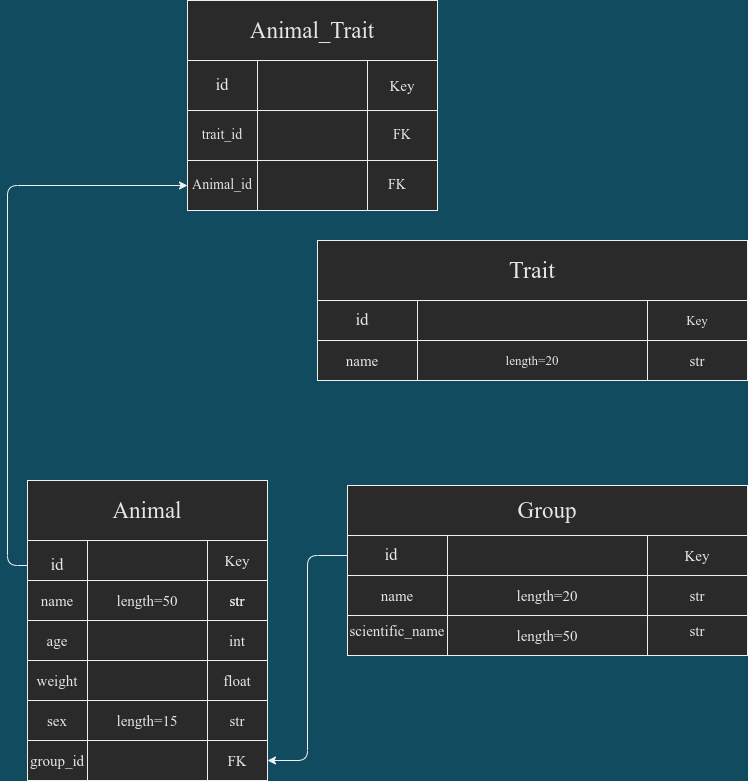

The diagram above was exported from draw.io. Its source (the exported page's mxGraphModel, read from the mxfile embedded in the PNG):
<mxGraphModel dx="796" dy="461" grid="1" gridSize="10" guides="1" tooltips="1" connect="1" arrows="1" fold="1" page="1" pageScale="1" pageWidth="827" pageHeight="1169" background="#114B5F" math="0" shadow="0">
  <root>
    <mxCell id="0" />
    <mxCell id="1" parent="0" />
    <mxCell id="h1-juAuWNWtdKbXDIE-K-25" value="" style="rounded=0;whiteSpace=wrap;html=1;fontFamily=Times New Roman;fontSize=12;fontColor=none;" vertex="1" parent="1">
      <mxGeometry x="60" y="600" width="240" height="300" as="geometry" />
    </mxCell>
    <mxCell id="h1-juAuWNWtdKbXDIE-K-26" value="&lt;font style=&quot;font-size: 23px;&quot; color=&quot;#e6e6e6&quot;&gt;Animal&lt;/font&gt;" style="rounded=0;whiteSpace=wrap;html=1;fontFamily=Times New Roman;fontSize=12;fontColor=none;" vertex="1" parent="1">
      <mxGeometry x="60" y="600" width="240" height="60" as="geometry" />
    </mxCell>
    <mxCell id="h1-juAuWNWtdKbXDIE-K-27" value="" style="shape=process;whiteSpace=wrap;html=1;backgroundOutline=1;fontFamily=Times New Roman;fontSize=23;fontColor=#E6E6E6;size=0.25;" vertex="1" parent="1">
      <mxGeometry x="60" y="660" width="240" height="40" as="geometry" />
    </mxCell>
    <mxCell id="h1-juAuWNWtdKbXDIE-K-29" value="" style="shape=process;whiteSpace=wrap;html=1;backgroundOutline=1;fontFamily=Times New Roman;fontSize=23;fontColor=#E6E6E6;size=0.25;" vertex="1" parent="1">
      <mxGeometry x="60" y="700" width="240" height="40" as="geometry" />
    </mxCell>
    <mxCell id="h1-juAuWNWtdKbXDIE-K-30" value="" style="shape=process;whiteSpace=wrap;html=1;backgroundOutline=1;fontFamily=Times New Roman;fontSize=23;fontColor=#E6E6E6;size=0.25;" vertex="1" parent="1">
      <mxGeometry x="60" y="740" width="240" height="40" as="geometry" />
    </mxCell>
    <mxCell id="h1-juAuWNWtdKbXDIE-K-32" value="" style="shape=process;whiteSpace=wrap;html=1;backgroundOutline=1;fontFamily=Times New Roman;fontSize=23;fontColor=#E6E6E6;size=0.25;" vertex="1" parent="1">
      <mxGeometry x="60" y="780" width="240" height="40" as="geometry" />
    </mxCell>
    <mxCell id="h1-juAuWNWtdKbXDIE-K-33" value="" style="shape=process;whiteSpace=wrap;html=1;backgroundOutline=1;fontFamily=Times New Roman;fontSize=23;fontColor=#E6E6E6;size=0.25;" vertex="1" parent="1">
      <mxGeometry x="60" y="820" width="240" height="40" as="geometry" />
    </mxCell>
    <mxCell id="h1-juAuWNWtdKbXDIE-K-34" value="" style="shape=process;whiteSpace=wrap;html=1;backgroundOutline=1;fontFamily=Times New Roman;fontSize=23;fontColor=#E6E6E6;size=0.25;" vertex="1" parent="1">
      <mxGeometry x="60" y="860" width="240" height="40" as="geometry" />
    </mxCell>
    <mxCell id="h1-juAuWNWtdKbXDIE-K-82" style="edgeStyle=orthogonalEdgeStyle;orthogonalLoop=1;jettySize=auto;html=1;exitX=0;exitY=0.5;exitDx=0;exitDy=0;entryX=0;entryY=0.5;entryDx=0;entryDy=0;fontFamily=Times New Roman;fontSize=14;fontColor=#E6E6E6;" edge="1" parent="1" source="h1-juAuWNWtdKbXDIE-K-35" target="h1-juAuWNWtdKbXDIE-K-74">
      <mxGeometry relative="1" as="geometry" />
    </mxCell>
    <mxCell id="h1-juAuWNWtdKbXDIE-K-35" value="id" style="text;html=1;strokeColor=none;fillColor=none;align=center;verticalAlign=middle;whiteSpace=wrap;rounded=0;fontFamily=Times New Roman;fontSize=17;fontColor=#E6E6E6;" vertex="1" parent="1">
      <mxGeometry x="60" y="670" width="60" height="30" as="geometry" />
    </mxCell>
    <mxCell id="h1-juAuWNWtdKbXDIE-K-36" value="Key" style="text;html=1;strokeColor=none;fillColor=none;align=center;verticalAlign=middle;whiteSpace=wrap;rounded=0;fontFamily=Times New Roman;fontSize=15;fontColor=#E6E6E6;" vertex="1" parent="1">
      <mxGeometry x="240" y="665" width="60" height="30" as="geometry" />
    </mxCell>
    <mxCell id="h1-juAuWNWtdKbXDIE-K-37" value="name" style="text;html=1;strokeColor=none;fillColor=none;align=center;verticalAlign=middle;whiteSpace=wrap;rounded=0;fontFamily=Times New Roman;fontSize=15;fontColor=#E6E6E6;" vertex="1" parent="1">
      <mxGeometry x="60" y="705" width="60" height="30" as="geometry" />
    </mxCell>
    <mxCell id="h1-juAuWNWtdKbXDIE-K-38" value="str" style="text;html=1;strokeColor=none;fillColor=none;align=center;verticalAlign=middle;whiteSpace=wrap;rounded=0;fontFamily=Times New Roman;fontSize=15;fontColor=#E6E6E6;" vertex="1" parent="1">
      <mxGeometry x="240" y="705" width="60" height="30" as="geometry" />
    </mxCell>
    <mxCell id="h1-juAuWNWtdKbXDIE-K-39" value="length=50" style="text;html=1;strokeColor=none;fillColor=none;align=center;verticalAlign=middle;whiteSpace=wrap;rounded=0;fontFamily=Times New Roman;fontSize=15;fontColor=#E6E6E6;" vertex="1" parent="1">
      <mxGeometry x="130" y="705" width="100" height="30" as="geometry" />
    </mxCell>
    <mxCell id="h1-juAuWNWtdKbXDIE-K-40" value="age" style="text;html=1;strokeColor=none;fillColor=none;align=center;verticalAlign=middle;whiteSpace=wrap;rounded=0;fontFamily=Times New Roman;fontSize=15;fontColor=#E6E6E6;" vertex="1" parent="1">
      <mxGeometry x="60" y="745" width="60" height="30" as="geometry" />
    </mxCell>
    <mxCell id="h1-juAuWNWtdKbXDIE-K-41" value="int" style="text;html=1;strokeColor=none;fillColor=none;align=center;verticalAlign=middle;whiteSpace=wrap;rounded=0;fontFamily=Times New Roman;fontSize=15;fontColor=#E6E6E6;" vertex="1" parent="1">
      <mxGeometry x="240" y="745" width="60" height="30" as="geometry" />
    </mxCell>
    <mxCell id="h1-juAuWNWtdKbXDIE-K-42" value="weight" style="text;html=1;strokeColor=none;fillColor=none;align=center;verticalAlign=middle;whiteSpace=wrap;rounded=0;fontFamily=Times New Roman;fontSize=15;fontColor=#E6E6E6;" vertex="1" parent="1">
      <mxGeometry x="60" y="785" width="60" height="30" as="geometry" />
    </mxCell>
    <mxCell id="h1-juAuWNWtdKbXDIE-K-43" value="float" style="text;html=1;strokeColor=none;fillColor=none;align=center;verticalAlign=middle;whiteSpace=wrap;rounded=0;fontFamily=Times New Roman;fontSize=15;fontColor=#E6E6E6;" vertex="1" parent="1">
      <mxGeometry x="240" y="785" width="60" height="30" as="geometry" />
    </mxCell>
    <mxCell id="h1-juAuWNWtdKbXDIE-K-44" value="sex" style="text;html=1;strokeColor=none;fillColor=none;align=center;verticalAlign=middle;whiteSpace=wrap;rounded=0;fontFamily=Times New Roman;fontSize=15;fontColor=#E6E6E6;" vertex="1" parent="1">
      <mxGeometry x="60" y="825" width="60" height="30" as="geometry" />
    </mxCell>
    <mxCell id="h1-juAuWNWtdKbXDIE-K-45" value="length=15" style="text;html=1;strokeColor=none;fillColor=none;align=center;verticalAlign=middle;whiteSpace=wrap;rounded=0;fontFamily=Times New Roman;fontSize=15;fontColor=#E6E6E6;" vertex="1" parent="1">
      <mxGeometry x="130" y="825" width="100" height="30" as="geometry" />
    </mxCell>
    <mxCell id="h1-juAuWNWtdKbXDIE-K-46" value="str" style="text;html=1;strokeColor=none;fillColor=none;align=center;verticalAlign=middle;whiteSpace=wrap;rounded=0;fontFamily=Times New Roman;fontSize=15;fontColor=#E6E6E6;" vertex="1" parent="1">
      <mxGeometry x="240" y="825" width="60" height="30" as="geometry" />
    </mxCell>
    <mxCell id="h1-juAuWNWtdKbXDIE-K-47" value="group_id" style="text;html=1;strokeColor=none;fillColor=none;align=center;verticalAlign=middle;whiteSpace=wrap;rounded=0;fontFamily=Times New Roman;fontSize=15;fontColor=#E6E6E6;" vertex="1" parent="1">
      <mxGeometry x="60" y="865" width="60" height="30" as="geometry" />
    </mxCell>
    <mxCell id="h1-juAuWNWtdKbXDIE-K-48" value="FK" style="text;html=1;strokeColor=none;fillColor=none;align=center;verticalAlign=middle;whiteSpace=wrap;rounded=0;fontFamily=Times New Roman;fontSize=15;fontColor=#E6E6E6;" vertex="1" parent="1">
      <mxGeometry x="240" y="865" width="60" height="30" as="geometry" />
    </mxCell>
    <mxCell id="h1-juAuWNWtdKbXDIE-K-49" value="" style="rounded=0;whiteSpace=wrap;html=1;fontFamily=Times New Roman;fontSize=15;fontColor=#E6E6E6;" vertex="1" parent="1">
      <mxGeometry x="380" y="605" width="400" height="170" as="geometry" />
    </mxCell>
    <mxCell id="h1-juAuWNWtdKbXDIE-K-50" value="Group" style="rounded=0;whiteSpace=wrap;html=1;fontFamily=Times New Roman;fontSize=23;fontColor=#E6E6E6;" vertex="1" parent="1">
      <mxGeometry x="380" y="605" width="400" height="50" as="geometry" />
    </mxCell>
    <mxCell id="h1-juAuWNWtdKbXDIE-K-68" style="edgeStyle=orthogonalEdgeStyle;orthogonalLoop=1;jettySize=auto;html=1;exitX=0;exitY=0.5;exitDx=0;exitDy=0;entryX=1;entryY=0.5;entryDx=0;entryDy=0;fontFamily=Times New Roman;fontSize=15;fontColor=#E6E6E6;" edge="1" parent="1" source="h1-juAuWNWtdKbXDIE-K-52" target="h1-juAuWNWtdKbXDIE-K-48">
      <mxGeometry relative="1" as="geometry" />
    </mxCell>
    <mxCell id="h1-juAuWNWtdKbXDIE-K-52" value="" style="shape=process;whiteSpace=wrap;html=1;backgroundOutline=1;fontFamily=Times New Roman;fontSize=23;fontColor=#E6E6E6;size=0.25;" vertex="1" parent="1">
      <mxGeometry x="380" y="655" width="400" height="40" as="geometry" />
    </mxCell>
    <mxCell id="h1-juAuWNWtdKbXDIE-K-53" value="" style="shape=process;whiteSpace=wrap;html=1;backgroundOutline=1;fontFamily=Times New Roman;fontSize=23;fontColor=#E6E6E6;size=0.25;" vertex="1" parent="1">
      <mxGeometry x="380" y="695" width="400" height="40" as="geometry" />
    </mxCell>
    <mxCell id="h1-juAuWNWtdKbXDIE-K-54" value="id" style="text;html=1;strokeColor=none;fillColor=none;align=center;verticalAlign=middle;whiteSpace=wrap;rounded=0;fontFamily=Times New Roman;fontSize=17;fontColor=#E6E6E6;" vertex="1" parent="1">
      <mxGeometry x="394" y="660" width="60" height="30" as="geometry" />
    </mxCell>
    <mxCell id="h1-juAuWNWtdKbXDIE-K-56" value="" style="shape=process;whiteSpace=wrap;html=1;backgroundOutline=1;fontFamily=Times New Roman;fontSize=23;fontColor=#E6E6E6;size=0.25;" vertex="1" parent="1">
      <mxGeometry x="380" y="735" width="400" height="40" as="geometry" />
    </mxCell>
    <mxCell id="h1-juAuWNWtdKbXDIE-K-57" value="Key" style="text;html=1;strokeColor=none;fillColor=none;align=center;verticalAlign=middle;whiteSpace=wrap;rounded=0;fontFamily=Times New Roman;fontSize=15;fontColor=#E6E6E6;" vertex="1" parent="1">
      <mxGeometry x="700" y="655" width="60" height="40" as="geometry" />
    </mxCell>
    <mxCell id="h1-juAuWNWtdKbXDIE-K-58" value="name" style="text;html=1;strokeColor=none;fillColor=none;align=center;verticalAlign=middle;whiteSpace=wrap;rounded=0;fontFamily=Times New Roman;fontSize=15;fontColor=#E6E6E6;" vertex="1" parent="1">
      <mxGeometry x="400" y="700" width="60" height="30" as="geometry" />
    </mxCell>
    <mxCell id="h1-juAuWNWtdKbXDIE-K-59" value="length=20" style="text;html=1;strokeColor=none;fillColor=none;align=center;verticalAlign=middle;whiteSpace=wrap;rounded=0;fontFamily=Times New Roman;fontSize=15;fontColor=#E6E6E6;" vertex="1" parent="1">
      <mxGeometry x="500" y="700" width="160" height="30" as="geometry" />
    </mxCell>
    <mxCell id="h1-juAuWNWtdKbXDIE-K-60" value="str" style="text;html=1;strokeColor=none;fillColor=none;align=center;verticalAlign=middle;whiteSpace=wrap;rounded=0;fontFamily=Times New Roman;fontSize=15;fontColor=#E6E6E6;" vertex="1" parent="1">
      <mxGeometry x="240" y="705" width="60" height="30" as="geometry" />
    </mxCell>
    <mxCell id="h1-juAuWNWtdKbXDIE-K-61" value="str" style="text;html=1;strokeColor=none;fillColor=none;align=center;verticalAlign=middle;whiteSpace=wrap;rounded=0;fontFamily=Times New Roman;fontSize=15;fontColor=#E6E6E6;" vertex="1" parent="1">
      <mxGeometry x="700" y="695" width="60" height="40" as="geometry" />
    </mxCell>
    <mxCell id="h1-juAuWNWtdKbXDIE-K-62" value="scientific_name" style="text;html=1;strokeColor=none;fillColor=none;align=center;verticalAlign=middle;whiteSpace=wrap;rounded=0;fontFamily=Times New Roman;fontSize=15;fontColor=#E6E6E6;" vertex="1" parent="1">
      <mxGeometry x="385" y="730" width="90" height="40" as="geometry" />
    </mxCell>
    <mxCell id="h1-juAuWNWtdKbXDIE-K-64" value="length=50" style="text;html=1;strokeColor=none;fillColor=none;align=center;verticalAlign=middle;whiteSpace=wrap;rounded=0;fontFamily=Times New Roman;fontSize=15;fontColor=#E6E6E6;" vertex="1" parent="1">
      <mxGeometry x="510" y="740" width="140" height="30" as="geometry" />
    </mxCell>
    <mxCell id="h1-juAuWNWtdKbXDIE-K-65" value="str" style="text;html=1;strokeColor=none;fillColor=none;align=center;verticalAlign=middle;whiteSpace=wrap;rounded=0;fontFamily=Times New Roman;fontSize=15;fontColor=#E6E6E6;" vertex="1" parent="1">
      <mxGeometry x="700" y="730" width="60" height="40" as="geometry" />
    </mxCell>
    <mxCell id="h1-juAuWNWtdKbXDIE-K-69" value="" style="rounded=0;whiteSpace=wrap;html=1;fontFamily=Times New Roman;fontSize=15;fontColor=#E6E6E6;" vertex="1" parent="1">
      <mxGeometry x="220" y="120" width="250" height="210" as="geometry" />
    </mxCell>
    <mxCell id="h1-juAuWNWtdKbXDIE-K-70" value="Animal_Trait" style="rounded=0;whiteSpace=wrap;html=1;fontFamily=Times New Roman;fontSize=23;fontColor=#E6E6E6;" vertex="1" parent="1">
      <mxGeometry x="220" y="120" width="250" height="60" as="geometry" />
    </mxCell>
    <mxCell id="h1-juAuWNWtdKbXDIE-K-71" value="" style="shape=process;whiteSpace=wrap;html=1;backgroundOutline=1;fontFamily=Times New Roman;fontSize=23;fontColor=#E6E6E6;size=0.28;" vertex="1" parent="1">
      <mxGeometry x="220" y="180" width="250" height="50" as="geometry" />
    </mxCell>
    <mxCell id="h1-juAuWNWtdKbXDIE-K-73" value="" style="shape=process;whiteSpace=wrap;html=1;backgroundOutline=1;fontFamily=Times New Roman;fontSize=23;fontColor=#E6E6E6;size=0.28;" vertex="1" parent="1">
      <mxGeometry x="220" y="230" width="250" height="50" as="geometry" />
    </mxCell>
    <mxCell id="h1-juAuWNWtdKbXDIE-K-74" value="" style="shape=process;whiteSpace=wrap;html=1;backgroundOutline=1;fontFamily=Times New Roman;fontSize=23;fontColor=#E6E6E6;size=0.28;" vertex="1" parent="1">
      <mxGeometry x="220" y="280" width="250" height="50" as="geometry" />
    </mxCell>
    <mxCell id="h1-juAuWNWtdKbXDIE-K-75" value="id" style="text;html=1;strokeColor=none;fillColor=none;align=center;verticalAlign=middle;whiteSpace=wrap;rounded=0;fontFamily=Times New Roman;fontSize=17;fontColor=#E6E6E6;" vertex="1" parent="1">
      <mxGeometry x="220" y="190" width="70" height="30" as="geometry" />
    </mxCell>
    <mxCell id="h1-juAuWNWtdKbXDIE-K-76" value="Key" style="text;html=1;strokeColor=none;fillColor=none;align=center;verticalAlign=middle;whiteSpace=wrap;rounded=0;fontFamily=Times New Roman;fontSize=15;fontColor=#E6E6E6;" vertex="1" parent="1">
      <mxGeometry x="400" y="190" width="70" height="30" as="geometry" />
    </mxCell>
    <mxCell id="h1-juAuWNWtdKbXDIE-K-78" value="trait_id" style="text;html=1;strokeColor=none;fillColor=none;align=center;verticalAlign=middle;whiteSpace=wrap;rounded=0;fontFamily=Times New Roman;fontSize=14;fontColor=#E6E6E6;" vertex="1" parent="1">
      <mxGeometry x="225" y="240" width="60" height="30" as="geometry" />
    </mxCell>
    <mxCell id="h1-juAuWNWtdKbXDIE-K-79" value="FK" style="text;html=1;strokeColor=none;fillColor=none;align=center;verticalAlign=middle;whiteSpace=wrap;rounded=0;fontFamily=Times New Roman;fontSize=14;fontColor=#E6E6E6;" vertex="1" parent="1">
      <mxGeometry x="405" y="240" width="60" height="30" as="geometry" />
    </mxCell>
    <mxCell id="h1-juAuWNWtdKbXDIE-K-80" value="Animal_id" style="text;html=1;strokeColor=none;fillColor=none;align=center;verticalAlign=middle;whiteSpace=wrap;rounded=0;fontFamily=Times New Roman;fontSize=14;fontColor=#E6E6E6;" vertex="1" parent="1">
      <mxGeometry x="225" y="290" width="60" height="30" as="geometry" />
    </mxCell>
    <mxCell id="h1-juAuWNWtdKbXDIE-K-81" value="FK" style="text;html=1;strokeColor=none;fillColor=none;align=center;verticalAlign=middle;whiteSpace=wrap;rounded=0;fontFamily=Times New Roman;fontSize=14;fontColor=#E6E6E6;" vertex="1" parent="1">
      <mxGeometry x="400" y="290" width="60" height="30" as="geometry" />
    </mxCell>
    <mxCell id="h1-juAuWNWtdKbXDIE-K-85" value="" style="rounded=0;whiteSpace=wrap;html=1;fontFamily=Times New Roman;fontSize=14;fontColor=#E6E6E6;" vertex="1" parent="1">
      <mxGeometry x="350" y="360" width="430" height="140" as="geometry" />
    </mxCell>
    <mxCell id="h1-juAuWNWtdKbXDIE-K-86" value="Trait" style="rounded=0;whiteSpace=wrap;html=1;fontFamily=Times New Roman;fontSize=24;fontColor=#E6E6E6;" vertex="1" parent="1">
      <mxGeometry x="350" y="360" width="430" height="60" as="geometry" />
    </mxCell>
    <mxCell id="h1-juAuWNWtdKbXDIE-K-88" value="" style="shape=process;whiteSpace=wrap;html=1;backgroundOutline=1;fontFamily=Times New Roman;fontSize=24;fontColor=#E6E6E6;size=0.23255813953488372;" vertex="1" parent="1">
      <mxGeometry x="350" y="420" width="430" height="40" as="geometry" />
    </mxCell>
    <mxCell id="h1-juAuWNWtdKbXDIE-K-89" value="" style="shape=process;whiteSpace=wrap;html=1;backgroundOutline=1;fontFamily=Times New Roman;fontSize=24;fontColor=#E6E6E6;size=0.23255813953488372;" vertex="1" parent="1">
      <mxGeometry x="350" y="460" width="430" height="40" as="geometry" />
    </mxCell>
    <mxCell id="h1-juAuWNWtdKbXDIE-K-90" value="id" style="text;html=1;strokeColor=none;fillColor=none;align=center;verticalAlign=middle;whiteSpace=wrap;rounded=0;fontFamily=Times New Roman;fontSize=17;fontColor=#E6E6E6;" vertex="1" parent="1">
      <mxGeometry x="360" y="425" width="70" height="30" as="geometry" />
    </mxCell>
    <mxCell id="h1-juAuWNWtdKbXDIE-K-91" value="Key" style="text;html=1;strokeColor=none;fillColor=none;align=center;verticalAlign=middle;whiteSpace=wrap;rounded=0;fontFamily=Times New Roman;fontSize=13;fontColor=#E6E6E6;" vertex="1" parent="1">
      <mxGeometry x="695" y="425" width="70" height="30" as="geometry" />
    </mxCell>
    <mxCell id="h1-juAuWNWtdKbXDIE-K-92" value="name" style="text;html=1;strokeColor=none;fillColor=none;align=center;verticalAlign=middle;whiteSpace=wrap;rounded=0;fontFamily=Times New Roman;fontSize=15;fontColor=#E6E6E6;" vertex="1" parent="1">
      <mxGeometry x="365" y="460" width="60" height="40" as="geometry" />
    </mxCell>
    <mxCell id="h1-juAuWNWtdKbXDIE-K-93" value="str" style="text;html=1;strokeColor=none;fillColor=none;align=center;verticalAlign=middle;whiteSpace=wrap;rounded=0;fontFamily=Times New Roman;fontSize=15;fontColor=#E6E6E6;" vertex="1" parent="1">
      <mxGeometry x="700" y="460" width="60" height="40" as="geometry" />
    </mxCell>
    <mxCell id="h1-juAuWNWtdKbXDIE-K-94" value="length=20" style="text;html=1;strokeColor=none;fillColor=none;align=center;verticalAlign=middle;whiteSpace=wrap;rounded=0;fontFamily=Times New Roman;fontSize=13;fontColor=#E6E6E6;" vertex="1" parent="1">
      <mxGeometry x="460" y="465" width="210" height="30" as="geometry" />
    </mxCell>
  </root>
</mxGraphModel>